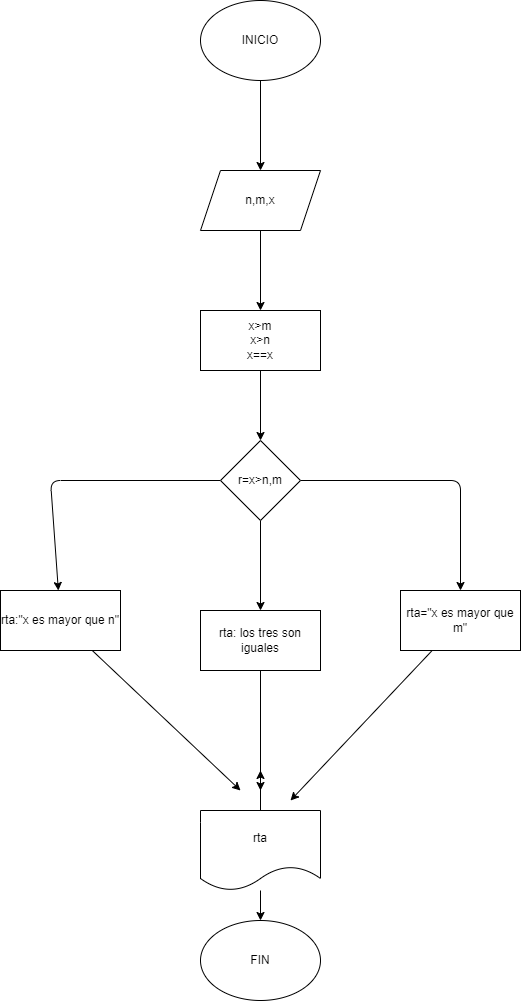

The diagram above was exported from draw.io. Its source (the exported page's mxGraphModel, read from the mxfile embedded in the PNG):
<mxGraphModel dx="1130" dy="792" grid="1" gridSize="10" guides="1" tooltips="1" connect="1" arrows="1" fold="1" page="1" pageScale="1" pageWidth="827" pageHeight="1169" math="0" shadow="0">
  <root>
    <mxCell id="0" />
    <mxCell id="1" parent="0" />
    <mxCell id="4" value="" style="edgeStyle=none;html=1;" edge="1" parent="1" source="2" target="3">
      <mxGeometry relative="1" as="geometry" />
    </mxCell>
    <mxCell id="2" value="INICIO" style="ellipse;whiteSpace=wrap;html=1;" vertex="1" parent="1">
      <mxGeometry x="300" y="80" width="120" height="80" as="geometry" />
    </mxCell>
    <mxCell id="6" value="" style="edgeStyle=none;html=1;" edge="1" parent="1" source="3" target="5">
      <mxGeometry relative="1" as="geometry" />
    </mxCell>
    <mxCell id="3" value="n,m,x" style="shape=parallelogram;perimeter=parallelogramPerimeter;whiteSpace=wrap;html=1;fixedSize=1;" vertex="1" parent="1">
      <mxGeometry x="300" y="250" width="120" height="60" as="geometry" />
    </mxCell>
    <mxCell id="8" value="" style="edgeStyle=none;html=1;" edge="1" parent="1" source="5" target="7">
      <mxGeometry relative="1" as="geometry" />
    </mxCell>
    <mxCell id="5" value="x&amp;gt;m&lt;br&gt;x&amp;gt;n&lt;br&gt;x==x" style="whiteSpace=wrap;html=1;" vertex="1" parent="1">
      <mxGeometry x="300" y="390" width="120" height="60" as="geometry" />
    </mxCell>
    <mxCell id="10" value="" style="edgeStyle=none;html=1;" edge="1" parent="1" source="7" target="9">
      <mxGeometry relative="1" as="geometry">
        <Array as="points">
          <mxPoint x="560" y="560" />
        </Array>
      </mxGeometry>
    </mxCell>
    <mxCell id="12" value="" style="edgeStyle=none;html=1;" edge="1" parent="1" source="7" target="11">
      <mxGeometry relative="1" as="geometry">
        <Array as="points">
          <mxPoint x="150" y="560" />
        </Array>
      </mxGeometry>
    </mxCell>
    <mxCell id="14" value="" style="edgeStyle=none;html=1;" edge="1" parent="1" source="7" target="13">
      <mxGeometry relative="1" as="geometry" />
    </mxCell>
    <mxCell id="7" value="r=x&amp;gt;n,m" style="rhombus;whiteSpace=wrap;html=1;" vertex="1" parent="1">
      <mxGeometry x="320" y="520" width="80" height="80" as="geometry" />
    </mxCell>
    <mxCell id="15" style="edgeStyle=none;html=1;" edge="1" parent="1" source="9">
      <mxGeometry relative="1" as="geometry">
        <mxPoint x="390" y="880" as="targetPoint" />
      </mxGeometry>
    </mxCell>
    <mxCell id="9" value="rta=&quot;x es mayor que m&quot;" style="whiteSpace=wrap;html=1;" vertex="1" parent="1">
      <mxGeometry x="500" y="670" width="120" height="60" as="geometry" />
    </mxCell>
    <mxCell id="17" style="edgeStyle=none;html=1;" edge="1" parent="1" source="11">
      <mxGeometry relative="1" as="geometry">
        <mxPoint x="340" y="870" as="targetPoint" />
      </mxGeometry>
    </mxCell>
    <mxCell id="11" value="rta:&quot;x es mayor que n&quot;" style="whiteSpace=wrap;html=1;" vertex="1" parent="1">
      <mxGeometry x="100" y="670" width="120" height="60" as="geometry" />
    </mxCell>
    <mxCell id="16" style="edgeStyle=none;html=1;" edge="1" parent="1" source="13">
      <mxGeometry relative="1" as="geometry">
        <mxPoint x="360" y="870" as="targetPoint" />
      </mxGeometry>
    </mxCell>
    <mxCell id="13" value="rta: los tres son iguales" style="whiteSpace=wrap;html=1;" vertex="1" parent="1">
      <mxGeometry x="300" y="690" width="120" height="60" as="geometry" />
    </mxCell>
    <mxCell id="19" style="edgeStyle=none;html=1;" edge="1" parent="1" source="18">
      <mxGeometry relative="1" as="geometry">
        <mxPoint x="360" y="850" as="targetPoint" />
      </mxGeometry>
    </mxCell>
    <mxCell id="21" value="" style="edgeStyle=none;html=1;" edge="1" parent="1" source="18" target="20">
      <mxGeometry relative="1" as="geometry" />
    </mxCell>
    <mxCell id="18" value="rta" style="shape=document;whiteSpace=wrap;html=1;boundedLbl=1;" vertex="1" parent="1">
      <mxGeometry x="300" y="890" width="120" height="80" as="geometry" />
    </mxCell>
    <mxCell id="20" value="FIN" style="ellipse;whiteSpace=wrap;html=1;" vertex="1" parent="1">
      <mxGeometry x="300" y="1000" width="120" height="80" as="geometry" />
    </mxCell>
  </root>
</mxGraphModel>